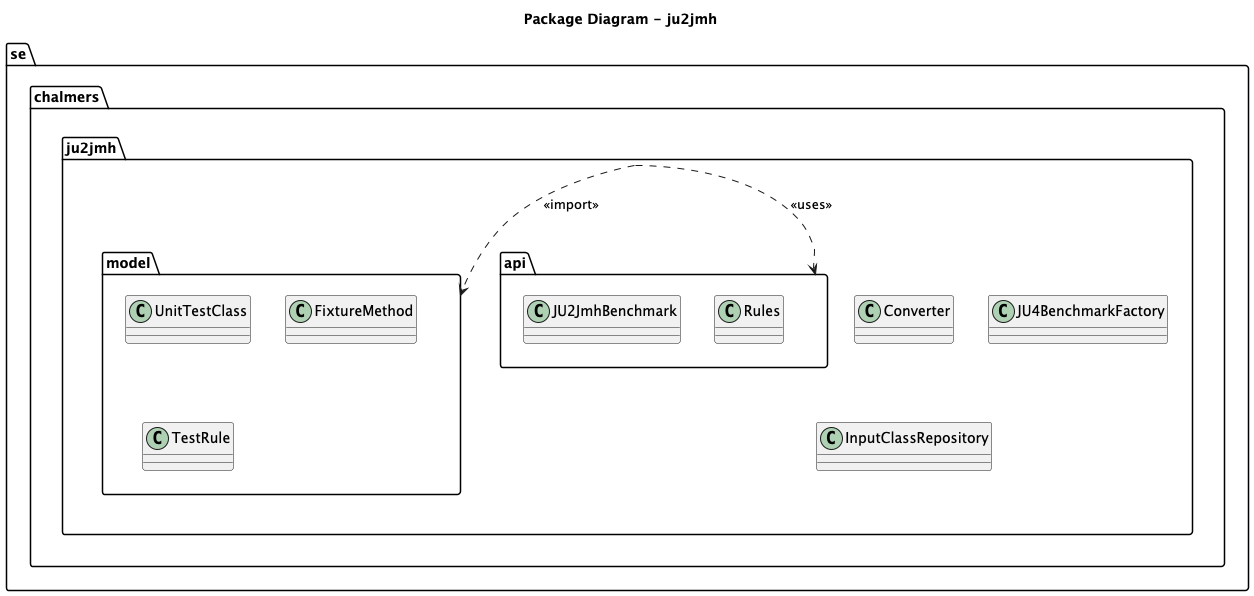

The diagram above was rendered by PlantUML. Its source (embedded in the PNG):
@startuml
title Package Diagram - ju2jmh

package "se.chalmers.ju2jmh" {
    class Converter
    class JU4BenchmarkFactory
    class InputClassRepository
}

package "se.chalmers.ju2jmh.model" {
    class UnitTestClass
    class FixtureMethod
    class TestRule
}

package "se.chalmers.ju2jmh.api" {
    class JU2JmhBenchmark
    class Rules
}

"se.chalmers.ju2jmh" ..> "se.chalmers.ju2jmh.model" : <<import>>
"se.chalmers.ju2jmh" ..> "se.chalmers.ju2jmh.api" : <<uses>>
@enduml